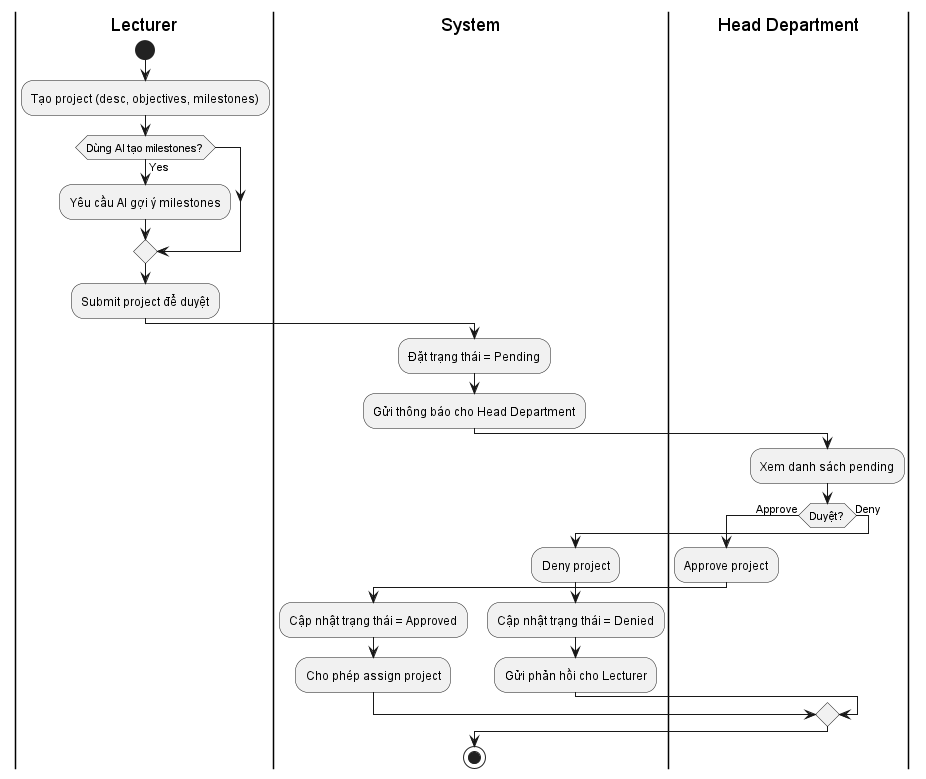

The diagram above was rendered by PlantUML. Its source (embedded in the PNG):
@startuml "Quy trình duyệt Project"
|Lecturer|
start
:Tạo project (desc, objectives, milestones);
if (Dùng AI tạo milestones?) then (Yes)
  :Yêu cầu AI gợi ý milestones;
endif
:Submit project để duyệt;

|System|
:Đặt trạng thái = Pending;
:Gửi thông báo cho Head Department;

|Head Department|
:Xem danh sách pending;
if (Duyệt?) then (Approve)
  :Approve project;
  |System|
  :Cập nhật trạng thái = Approved;
  :Cho phép assign project;
else (Deny)
  :Deny project;
  |System|
  :Cập nhật trạng thái = Denied;
  :Gửi phản hồi cho Lecturer;
endif
stop
@enduml